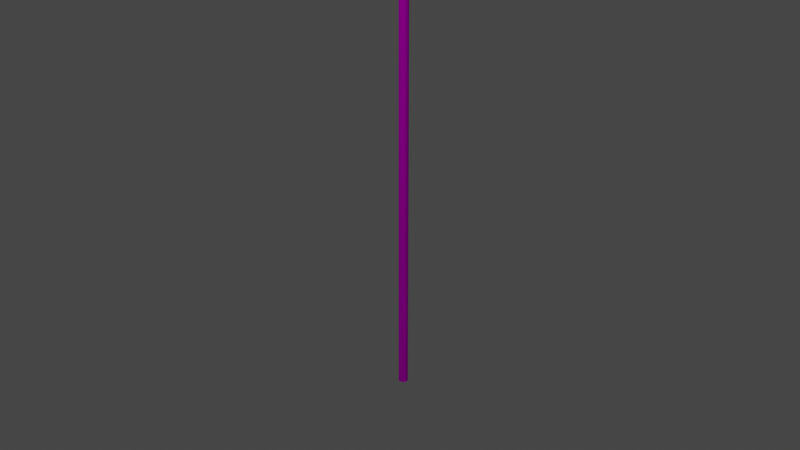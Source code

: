 # Source: Safedock-T2-24.blend  (saved by Blender 4.4.32; exported with 4.5.12 LTS)
import bpy
from mathutils import Matrix  # noqa: F401  (used for matrix-valued properties, if any)

bpy.ops.wm.read_factory_settings(use_empty=True)
scene = bpy.context.scene
scene.name = 'Scene'

# ---- collections
col_collection = bpy.data.collections.new('Collection'); scene.collection.children.link(col_collection)
col_collection_2 = bpy.data.collections.new('Collection 2'); scene.collection.children.link(col_collection_2)

# ---- images (referenced by path relative to the original .blend; pixels are not part of the script)
import os
ASSET_DIR = os.environ.get("B2B_ASSET_DIR", "")  # directory of the original .blend (textures are referenced by path, not embedded)
HERE = os.path.dirname(os.path.abspath(__file__))  # packed textures are extracted next to this script under _unpacked/

def load_image(name, relpath, width, height, colorspace="sRGB"):
    """Load a texture the original file referenced (path relative to the .blend, or extracted next to this script)."""
    p = next((c for c in (os.path.join(HERE, relpath), os.path.join(ASSET_DIR, relpath)) if relpath and os.path.exists(c)), "")
    if p:
        img = bpy.data.images.load(p, check_existing=True)
        img.name = name
    else:  # same state as the original file: an image datablock whose file is absent (Cycles renders it pink)
        img = bpy.data.images.new(name, width, height)
        img.source = "FILE"
        img.filepath = "//" + (relpath or name)
    img.colorspace_settings.name = colorspace
    return img
img_safedock_t2_24_png = load_image('Safedock-T2-24.png', 'Safedock-T2-24.png', 1024, 1024, 'sRGB')

# ---- materials (node trees are filled in below, after node groups)
mat_material = bpy.data.materials.new('Material')
mat_material.use_transparent_shadow = False

# ---- material node trees
mat_material.use_nodes = True; mat_material.node_tree.nodes.clear()
_N = mat_material.node_tree.nodes; _L = mat_material.node_tree.links
n0 = _N.new('ShaderNodeBsdfPrincipled'); n0.name = 'Principled BSDF'; n0.location = (10, 300)
n0.distribution = 'GGX'
n0.subsurface_method = 'RANDOM_WALK_SKIN'
n0.inputs[3].default_value = 1.45
n0.inputs[13].default_value = 0.0
n0.inputs[27].default_value = (0.0, 0.0, 0.0, 1.0)
n0.inputs[28].default_value = 1.0
n1 = _N.new('ShaderNodeOutputMaterial'); n1.name = 'Material Output'; n1.location = (300, 300)
n2 = _N.new('ShaderNodeTexImage'); n2.name = 'Image Texture'; n2.location = (-478, 139)
n2.image = img_safedock_t2_24_png
_L.new(n0.outputs[0], n1.inputs[0])
_L.new(n2.outputs[0], n0.inputs[0])
n1.is_active_output = True

# ---- world
world_world = bpy.data.worlds.new('World'); scene.world = world_world
world_world.use_nodes = True; world_world.node_tree.nodes.clear()
_N = world_world.node_tree.nodes; _L = world_world.node_tree.links
n0 = _N.new('ShaderNodeOutputWorld'); n0.name = 'World Output'; n0.location = (300, 300)
n1 = _N.new('ShaderNodeBackground'); n1.name = 'Background'; n1.location = (10, 300)
n1.inputs[0].default_value = (0.05088, 0.05088, 0.05088, 1.0)
_L.new(n1.outputs[0], n0.inputs[0])
n0.is_active_output = True
world_world.color = (0.05088, 0.05088, 0.05088)
world_world.use_sun_shadow = False
world_world.sun_shadow_jitter_overblur = 0.0

# ---- cameras
cam_camera = bpy.data.cameras.new('Camera')
cam_camera.clip_end = 100.0
cam_camera.ortho_scale = 7.314

# ---- lights
light_light = bpy.data.lights.new('Light', 'POINT')
light_light.transmission_factor = 0.0
light_light.energy = 1000.0
light_light.shadow_soft_size = 0.278
light_light.shadow_maximum_resolution = 0.006
light_light.use_absolute_resolution = True

# ---- meshes
me_cube = bpy.data.meshes.new('Cube')
me_cube.from_pydata([(0.45, 0.0, 1.52), (0.45, -0.26, 1.52), (-0.45, 0.0, 1.52), (-0.45, -0.26, 1.52), (0.45, -0.2595, 0.42), (0.45, -0.2582, 0.42), (0.45, -0.2582, 0.0), (0.446, -0.2572, 0.0), (0.1329, -0.2582, 0.0), (0.1333, -0.3924, 0.01308), (0.4328, -0.2582, 0.4178), (0.446, -0.2572, 0.4178), (0.1329, -0.2582, 0.4178), (0.1333, -0.3924, 0.4067), (0.45, -0.2595, 0.417), (0.45, -0.4088, 0.417), (0.131, -0.2595, 0.417), (0.131, -0.4088, 0.417), (0.45, -0.2595, 0.42), (0.45, -0.4088, 0.42), (0.131, -0.2595, 0.42), (0.131, -0.4088, 0.42), (0.45, 1.466e-07, -0.0003234), (0.45, -0.26, -0.0003234), (-0.45, -1.466e-07, -0.0003234), (-0.45, -0.26, -0.0003234), (0.4, -0.26, 0.51), (-0.4, -0.26, 0.5251), (0.4, -0.26, 1.455), (-0.4, -0.26, 1.455), (0.4, -0.26, 1.295), (0.4, -0.26, 1.15), (0.4, -0.26, 0.99), (-0.4, -0.26, 1.295), (-0.4, -0.26, 1.15), (-0.4, -0.26, 0.99), (0.25, -0.26, 0.51), (-0.25, -0.26, 0.51), (0.25, -0.26, 0.67), (-0.25, -0.26, 0.67), (0.25, -0.26, 0.83), (-0.25, -0.26, 0.83), (0.25, -0.26, 0.99), (-0.25, -0.26, 0.99), (0.45, -0.26, 0.51), (0.447, -0.4084, 7.451e-08), (0.447, -0.4084, 0.42), (0.447, -0.2568, 7.451e-08), (0.447, -0.2568, 0.42), (0.45, -0.4084, 7.451e-08), (0.45, -0.4084, 0.42), (0.45, -0.2568, 7.451e-08), (0.45, -0.2568, 0.42), (-0.45, -0.26, 0.5251), (0.2248, -0.405, 0.001105), (0.2248, -0.405, 0.4189), (-0.2383, -0.26, -0.0003234), (-0.3996, -0.26, -0.0003234), (-0.3996, -0.26, 0.51), (-0.3996, -0.26, 0.4475), (-0.2372, -0.26, 0.4471), (-0.3996, -0.26, 0.3803), (-0.2374, -0.26, 0.3802), (0.1333, -0.4045, 0.001105), (0.133, -0.2703, 0.4058), (0.133, -0.2703, 0.01216), (0.1333, -0.4045, 0.4189), (0.1329, -0.2582, 0.4178), (0.1329, -0.2582, 0.0), (0.1333, -0.4045, 0.001105), (0.1333, -0.4045, 0.4189), (0.1421, -0.2703, 0.4058), (0.1421, -0.2703, 0.01216), (0.1424, -0.3924, 0.01308), (0.1424, -0.3924, 0.4067)], [], [(0, 2, 3, 1), (23, 22, 0, 1), (22, 24, 2, 0), (24, 25, 53, 3, 2), (4, 5, 6), (63, 8, 47, 54), (9, 13, 74, 73), (12, 66, 55, 11, 10), (55, 54, 7, 11), (14, 15, 17, 16), (16, 17, 21, 20), (20, 21, 19, 18), (18, 19, 15, 14), (16, 20, 18, 14), (21, 17, 15, 19), (23, 56, 57, 25, 24, 22), (28, 29, 33, 30), (32, 42, 40, 38, 36, 26), (40, 42, 43, 41), (38, 40, 41, 39), (33, 34, 31, 30), (37, 39, 41, 43, 35, 27, 58), (34, 35, 43, 42, 32, 31), (36, 38, 39, 37), (30, 31, 32, 26, 44, 1, 28), (45, 46, 48, 47), (47, 48, 52, 51), (51, 52, 50, 49), (49, 50, 46, 45), (47, 51, 49, 45), (52, 48, 46, 50), (35, 34, 33, 29, 3, 53, 27), (29, 28, 1, 3), (25, 57, 61, 59, 58, 27, 53), (66, 63, 54, 55), (60, 59, 61, 62), (62, 61, 57, 56), (69, 68, 8, 63), (68, 67, 12, 8), (70, 69, 63, 66), (67, 70, 66, 12), (65, 64, 67, 68), (9, 65, 68, 69), (13, 9, 69, 70), (64, 13, 70, 67), (72, 73, 74, 71), (64, 65, 72, 71), (13, 64, 71, 74), (65, 9, 73, 72), (60, 62, 56, 23, 44, 26, 36, 37, 58, 59)])
_uv = me_cube.uv_layers.new(name='UVMap')
_uv.uv.foreach_set('vector', [0.07527, 0.6542, 0.1181, 0.6542, 0.1181, 0.697, 0.07527, 0.697, 0.06999, 0.6503, 0.06999, 0.6999, 0.07527, 0.6542, 0.07527, 0.697, 0.06999, 0.6999, 0.1195, 0.6999, 0.1181, 0.6542, 0.07527, 0.6542, 0.1195, 0.6999, 0.1195, 0.6503, 0.1093, 0.6633, 0.08904, 0.6889, 0.1181, 0.6542, 0.5, 0.75, 0.5, 0.75, 0.375, 0.75, 0.07335, 0.5113, 0.03994, 0.5113, 0.03994, 0.4779, 0.07335, 0.4779, 0.08799, 0.5259, 0.08799, 0.6342, 0.08799, 0.6342, 0.08799, 0.5259, 0.375, 0.5, 0.625, 0.5, 0.625, 0.5732, 0.625, 0.75, 0.375, 0.75, 0.03655, 0.6399, 0.03655, 0.5364, 0.1142, 0.5364, 0.1142, 0.6399, 0.1186, 0.698, 0.07244, 0.698, 0.07244, 0.6518, 0.1186, 0.6518, 0.07134, 0.6486, 0.1148, 0.6486, 0.1148, 0.692, 0.07134, 0.692, 0.06644, 0.6546, 0.1125, 0.6546, 0.1125, 0.7007, 0.06644, 0.7007, 0.375, 0.75, 0.625, 0.75, 0.625, 1.0, 0.375, 1.0, 0.125, 0.5, 0.375, 0.5, 0.375, 0.75, 0.125, 0.75, 0.07493, 0.6591, 0.1105, 0.6591, 0.1105, 0.6947, 0.07493, 0.6947, 0.06999, 0.6503, 0.1064, 0.6503, 0.1154, 0.6503, 0.1195, 0.6503, 0.1195, 0.6999, 0.06999, 0.6999, 0.7476, 0.9942, 0.1225, 0.9942, 0.1225, 0.869, 0.7476, 0.869, 0.08242, 0.693, 0.08242, 0.6717, 0.09275, 0.6717, 0.1031, 0.6717, 0.1134, 0.6717, 0.1134, 0.693, 0.4987, 0.8701, 0.4987, 0.994, 0.1229, 0.994, 0.1229, 0.8701, 0.4973, 0.8697, 0.4973, 0.9952, 0.1223, 0.9952, 0.1223, 0.8697, 0.1227, 0.9958, 0.1227, 0.868, 0.7496, 0.868, 0.7496, 0.9958, 0.07548, 0.6692, 0.08819, 0.6692, 0.1009, 0.6692, 0.1136, 0.6692, 0.1136, 0.6954, 0.07548, 0.6954, 0.07548, 0.6924, 0.123, 0.9951, 0.123, 0.8684, 0.2413, 0.8684, 0.6314, 0.8684, 0.7479, 0.8684, 0.7479, 0.9951, 0.4977, 0.8712, 0.4977, 0.9958, 0.1221, 0.9958, 0.1221, 0.8712, 0.1062, 0.6435, 0.1064, 0.6197, 0.1062, 0.5867, 0.1062, 0.4973, 0.1155, 0.4943, 0.1155, 0.6854, 0.1064, 0.6765, 0.1015, 0.6943, 0.07228, 0.6943, 0.07228, 0.6651, 0.1015, 0.6651, 0.375, 0.25, 0.625, 0.25, 0.625, 0.5, 0.375, 0.5, 0.08138, 0.6616, 0.1189, 0.6616, 0.1189, 0.6991, 0.08138, 0.6991, 0.06708, 0.6481, 0.1185, 0.6481, 0.1185, 0.6995, 0.06708, 0.6995, 0.1112, 0.6864, 0.08215, 0.6864, 0.08215, 0.6573, 0.1112, 0.6573, 0.113, 0.696, 0.07454, 0.696, 0.07454, 0.6575, 0.113, 0.6575, 0.09705, 0.6332, 0.1043, 0.6332, 0.1115, 0.6332, 0.1039, 0.6899, 0.08904, 0.6889, 0.08439, 0.6954, 0.07541, 0.6332, 0.1002, 0.6795, 0.1002, 0.5363, 0.1119, 0.5274, 0.1119, 0.6885, 0.1072, 0.653, 0.1072, 0.6554, 0.08479, 0.6411, 0.08083, 0.6385, 0.07716, 0.6362, 0.07541, 0.6332, 0.08439, 0.6954, 0.01337, 0.6399, 0.01337, 0.5364, 0.03704, 0.5364, 0.03704, 0.6399, 0.1448, 0.4549, 0.001165, 0.4549, 0.001165, 0.4039, 0.1448, 0.4039, 0.09958, 0.6762, 0.08945, 0.6566, 0.1119, 0.6709, 0.1119, 0.6761, 0.0929, 0.5226, 0.0333, 0.5233, 0.0333, 0.5233, 0.0929, 0.5226, 0.0333, 0.5233, 0.0333, 0.6382, 0.0333, 0.6382, 0.0333, 0.5233, 0.0929, 0.6375, 0.0929, 0.5226, 0.0929, 0.5226, 0.0929, 0.6375, 0.0333, 0.6382, 0.0929, 0.6375, 0.0929, 0.6375, 0.0333, 0.6382, 0.1203, 0.5281, 0.1203, 0.6363, 0.1153, 0.6397, 0.1153, 0.5248, 0.08799, 0.5259, 0.03822, 0.5266, 0.0333, 0.5233, 0.0929, 0.5226, 0.09993, 0.636, 0.09993, 0.5277, 0.1048, 0.5243, 0.1048, 0.6392, 0.04066, 0.5069, 0.09043, 0.5063, 0.09535, 0.5095, 0.03575, 0.5103, 0.03138, 0.5266, 0.09922, 0.5259, 0.09922, 0.6381, 0.03138, 0.6388, 0.1163, 0.63, 0.1163, 0.5217, 0.1163, 0.5217, 0.1163, 0.63, 0.1026, 0.498, 0.05287, 0.4986, 0.05287, 0.4986, 0.1026, 0.498, 0.03822, 0.5266, 0.08799, 0.5259, 0.08799, 0.5259, 0.03822, 0.5266, 0.09278, 0.6607, 0.09493, 0.6607, 0.1072, 0.6606, 0.1072, 0.682, 0.09126, 0.682, 0.09075, 0.6804, 0.09075, 0.6755, 0.09075, 0.6594, 0.07716, 0.6362, 0.08083, 0.6385])
me_cube.materials.append(mat_material)
me_cube.use_mirror_vertex_groups = False
me_cube.update()
me_cube_001 = bpy.data.meshes.new('Cube.001')
me_cube_001.from_pydata([(-0.005355, -0.642, 1.534), (-0.005355, -0.642, 1.537), (-0.005355, 0.00796, 1.534), (-0.005355, 0.00796, 1.537), (0.4657, -0.642, 1.534), (0.4657, -0.642, 1.537), (0.4657, 0.00796, 1.534), (0.4657, 0.00796, 1.537), (0.4657, -0.642, 1.534), (0.4657, -0.2565, 0.4964), (0.4657, 0.00796, 1.534), (0.4657, 0.00796, 0.4964), (0.4626, -0.642, 1.534), (0.4626, -0.2565, 0.4964), (0.4626, 0.00796, 1.534), (0.4626, 0.00796, 0.4964)], [], [(0, 1, 3, 2), (2, 3, 7, 6), (6, 7, 5, 4), (4, 5, 1, 0), (2, 6, 4, 0), (7, 3, 1, 5), (8, 9, 11, 10), (10, 11, 15, 14), (14, 15, 13, 12), (12, 13, 9, 8), (10, 14, 12, 8), (15, 11, 9, 13)])
_uv = me_cube_001.uv_layers.new(name='UVMap')
_uv.uv.foreach_set('vector', [0.375, 0.0, 0.625, 0.0, 0.625, 0.25, 0.375, 0.25, 0.08115, 0.672, 0.1083, 0.672, 0.1083, 0.6991, 0.08115, 0.6991, 0.1127, 0.5195, 0.06663, 0.5195, 0.06663, 0.4734, 0.1127, 0.4734, 0.0736, 0.6559, 0.1156, 0.6559, 0.1156, 0.6979, 0.0736, 0.6979, 0.1092, 0.7031, 0.07283, 0.7031, 0.07283, 0.6667, 0.1092, 0.6667, 0.07738, 0.6554, 0.1158, 0.6554, 0.1158, 0.6938, 0.07738, 0.6938, 0.07111, 0.6535, 0.1175, 0.6535, 0.1175, 0.6999, 0.07111, 0.6999, 0.114, 0.6986, 0.07979, 0.6986, 0.07979, 0.6644, 0.114, 0.6644, 0.113, 0.6961, 0.07161, 0.6961, 0.07161, 0.6547, 0.113, 0.6547, 0.06628, 0.648, 0.1204, 0.648, 0.1204, 0.7021, 0.06628, 0.7021, 0.125, 0.5, 0.375, 0.5, 0.375, 0.75, 0.125, 0.75, 0.625, 0.5, 0.875, 0.5, 0.875, 0.75, 0.625, 0.75])
me_cube_001.materials.append(mat_material)
me_cube_001.update()
me_cylinder_003 = bpy.data.meshes.new('Cylinder.003')
me_cylinder_003.from_pydata([(0.0, 0.05, -4.275), (0.0, 0.05, 4.275), (0.01913, 0.04619, -4.275), (0.01913, 0.04619, 4.275), (0.03536, 0.03536, -4.275), (0.03536, 0.03536, 4.275), (0.04619, 0.01913, -4.275), (0.04619, 0.01913, 4.275), (0.05, 0.0, -4.275), (0.05, 0.0, 4.275), (0.04619, -0.01913, -4.275), (0.04619, -0.01913, 4.275), (0.03536, -0.03536, -4.275), (0.03536, -0.03536, 4.275), (0.01913, -0.04619, -4.275), (0.01913, -0.04619, 4.275), (0.0, -0.05, -4.275), (0.0, -0.05, 4.275), (-0.01913, -0.04619, -4.275), (-0.01913, -0.04619, 4.275), (-0.03536, -0.03536, -4.275), (-0.03536, -0.03536, 4.275), (-0.04619, -0.01913, -4.275), (-0.04619, -0.01913, 4.275), (-0.05, 0.0, -4.275), (-0.05, 0.0, 4.275), (-0.04619, 0.01913, -4.275), (-0.04619, 0.01913, 4.275), (-0.03536, 0.03536, -4.275), (-0.03536, 0.03536, 4.275), (-0.01913, 0.04619, -4.275), (-0.01913, 0.04619, 4.275)], [], [(0, 1, 3, 2), (2, 3, 5, 4), (4, 5, 7, 6), (6, 7, 9, 8), (8, 9, 11, 10), (10, 11, 13, 12), (12, 13, 15, 14), (14, 15, 17, 16), (16, 17, 19, 18), (18, 19, 21, 20), (20, 21, 23, 22), (22, 23, 25, 24), (24, 25, 27, 26), (26, 27, 29, 28), (3, 1, 31, 29, 27, 25, 23, 21, 19, 17, 15, 13, 11, 9, 7, 5), (28, 29, 31, 30), (30, 31, 1, 0), (0, 2, 4, 6, 8, 10, 12, 14, 16, 18, 20, 22, 24, 26, 28, 30)])
_uv = me_cylinder_003.uv_layers.new(name='UVMap')
_uv.uv.foreach_set('vector', [0.04543, 0.6768, 0.04543, 0.687, 0.04414, 0.687, 0.04414, 0.6768, 0.04414, 0.6768, 0.04414, 0.687, 0.04286, 0.687, 0.04286, 0.6768, 0.04286, 0.6768, 0.04286, 0.687, 0.04158, 0.687, 0.04158, 0.6768, 0.04158, 0.6768, 0.04158, 0.687, 0.04029, 0.687, 0.04029, 0.6768, 0.04029, 0.6768, 0.04029, 0.687, 0.03901, 0.687, 0.03901, 0.6768, 0.03901, 0.6768, 0.03901, 0.687, 0.03772, 0.687, 0.03772, 0.6768, 0.03772, 0.6768, 0.03772, 0.687, 0.03644, 0.687, 0.03644, 0.6768, 0.03644, 0.6768, 0.03644, 0.687, 0.03516, 0.687, 0.03516, 0.6768, 0.03516, 0.6768, 0.03516, 0.687, 0.03387, 0.687, 0.03387, 0.6768, 0.03387, 0.6768, 0.03387, 0.687, 0.03259, 0.687, 0.03259, 0.6768, 0.03259, 0.6768, 0.03259, 0.687, 0.0313, 0.687, 0.0313, 0.6768, 0.0313, 0.6768, 0.0313, 0.687, 0.03002, 0.687, 0.03002, 0.6768, 0.03002, 0.6768, 0.03002, 0.687, 0.02874, 0.687, 0.02874, 0.6768, 0.02874, 0.6768, 0.02874, 0.687, 0.02745, 0.687, 0.02745, 0.6768, 0.03191, 0.6762, 0.03002, 0.6766, 0.02813, 0.6762, 0.02653, 0.6751, 0.02546, 0.6735, 0.02509, 0.6716, 0.02546, 0.6697, 0.02653, 0.6681, 0.02813, 0.6671, 0.03002, 0.6667, 0.03191, 0.6671, 0.03351, 0.6681, 0.03458, 0.6697, 0.03495, 0.6716, 0.03458, 0.6735, 0.03351, 0.6751, 0.02745, 0.6768, 0.02745, 0.687, 0.02617, 0.687, 0.02617, 0.6768, 0.02617, 0.6768, 0.02617, 0.687, 0.02488, 0.687, 0.02488, 0.6768, 0.04029, 0.6766, 0.04218, 0.6762, 0.04378, 0.6751, 0.04485, 0.6735, 0.04522, 0.6716, 0.04485, 0.6697, 0.04378, 0.6681, 0.04218, 0.6671, 0.04029, 0.6667, 0.03841, 0.6671, 0.03681, 0.6681, 0.03574, 0.6697, 0.03536, 0.6716, 0.03574, 0.6735, 0.03681, 0.6751, 0.03841, 0.6762])
me_cylinder_003.materials.append(mat_material)
me_cylinder_003.update()
me_cube_002 = bpy.data.meshes.new('Cube.002')
me_cube_002.from_pydata([(-0.45, -0.2657, 4.997), (-0.45, -0.2657, 6.517), (-0.45, -0.005741, 4.997), (-0.45, -0.005741, 6.517), (0.45, -0.2657, 4.997), (0.45, -0.2657, 6.517), (0.45, -0.005741, 4.997), (0.45, -0.005741, 6.517)], [], [(0, 1, 3, 2), (2, 3, 7, 6), (6, 7, 5, 4), (4, 5, 1, 0), (2, 6, 4, 0), (7, 3, 1, 5)])
_uv = me_cube_002.uv_layers.new(name='UVMap')
_uv.uv.foreach_set('vector', [0.08038, 0.4888, 0.08639, 0.4888, 0.08639, 0.4948, 0.08038, 0.4948, 0.08038, 0.4948, 0.08639, 0.4948, 0.08639, 0.5008, 0.08038, 0.5008, 0.08038, 0.5008, 0.08639, 0.5008, 0.08639, 0.5068, 0.08038, 0.5068, 0.08038, 0.5068, 0.08639, 0.5068, 0.08639, 0.5128, 0.08038, 0.5128, 0.07438, 0.5008, 0.08038, 0.5008, 0.08038, 0.5068, 0.07438, 0.5068, 0.08639, 0.5008, 0.09239, 0.5008, 0.09239, 0.5068, 0.08639, 0.5068])
me_cube_002.materials.append(mat_material)
me_cube_002.update()

# ---- objects
ob_camera = bpy.data.objects.new('Camera', cam_camera)
ob_box_detailed = bpy.data.objects.new('Box detailed', me_cube)
ob_canopy = bpy.data.objects.new('Canopy', me_cube_001)
ob_pole = bpy.data.objects.new('Pole', me_cylinder_003)
ob_box_simple = bpy.data.objects.new('Box simple', me_cube_002)
ob_light = bpy.data.objects.new('Light', light_light)

# ---- transforms, parenting, visibility, modifiers, constraints
ob_camera.location = (7.359, -6.926, 4.958)
ob_camera.rotation_euler = (1.109, 0.0, 0.8149)
ob_camera.lock_rotations_4d = False
ob_camera.empty_display_type = 'ARROWS'
ob_camera.color = (0.0, 0.0, 0.0, 0.0)
ob_camera.display_type = 'WIRE'
ob_camera.lineart.crease_threshold = 0.0
ob_box_detailed.location = (0.0, 0.0, 5.0)
ob_box_detailed.lock_location = (True, False, True)
ob_box_detailed.lock_rotations_4d = False
ob_box_detailed.empty_display_type = 'ARROWS'
ob_box_detailed.lineart.crease_threshold = 0.0
ob_canopy.location = (0.0, 0.0, 5.0)
_m = ob_canopy.modifiers.new('Mirror', 'MIRROR')
ob_pole.location = (0.0, 0.06, 2.292)
ob_box_simple.location = (0.0, 0.0, 0.0)
ob_light.location = (4.076, -6.957, 10.37)
ob_light.rotation_euler = (0.6503, 0.05522, 1.866)
ob_light.lock_rotations_4d = False
ob_light.empty_display_type = 'ARROWS'
ob_light.color = (0.0, 0.0, 0.0, 0.0)
ob_light.lineart.crease_threshold = 0.0

# ---- collection membership
col_collection.objects.link(ob_camera)
col_collection.objects.link(ob_box_detailed)
col_collection.objects.link(ob_canopy)
col_collection.objects.link(ob_pole)
col_collection.objects.link(ob_box_simple)
col_collection_2.objects.link(ob_light)

# ---- scene / render settings (as saved in the file)
scene.camera = ob_camera
scene.frame_start = 1; scene.frame_end = 250; scene.frame_set(0)
scene.render.engine = 'BLENDER_EEVEE_NEXT'
scene.cycles.sampling_pattern = 'TABULATED_SOBOL'
scene.view_settings.view_transform = 'Filmic'
bpy.context.view_layer.update()
